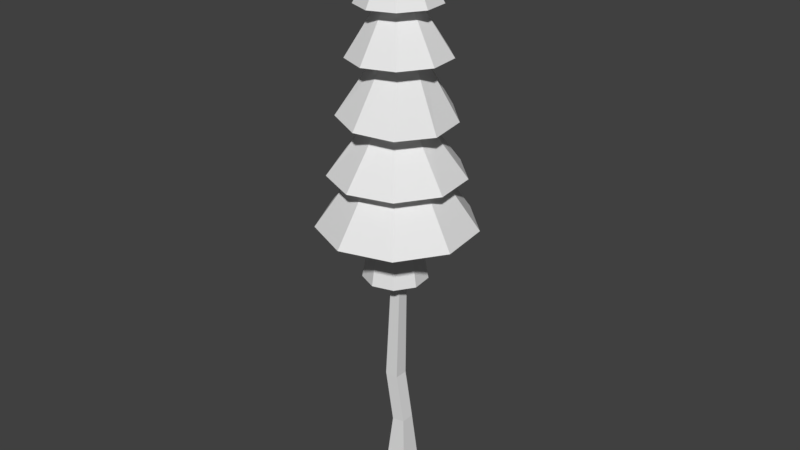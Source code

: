 # Source: drzewo5.blend  (saved by Blender 2.79.0; exported with 4.5.12 LTS)
import bpy
from mathutils import Matrix  # noqa: F401  (used for matrix-valued properties, if any)

bpy.ops.wm.read_factory_settings(use_empty=True)
scene = bpy.context.scene
scene.name = 'Scene'

# ---- collections
col_collection_1 = bpy.data.collections.new('Collection 1'); scene.collection.children.link(col_collection_1)

# ---- materials (node trees are filled in below, after node groups)
mat_material = bpy.data.materials.new('Material')
mat_material.alpha_threshold = 0.0
mat_material.use_transparent_shadow = False
mat_material.roughness = 0.5
mat_material.line_color = (0.0, 0.0, 0.0, 1.0)

# ---- material node trees

# ---- world
world_world = bpy.data.worlds.new('World'); scene.world = world_world
world_world.color = (0.05088, 0.05088, 0.05088)
world_world.use_sun_shadow = False
world_world.sun_shadow_jitter_overblur = 0.0
world_world.cycles.sampling_method = 'MANUAL'

# ---- meshes
me_cylinder = bpy.data.meshes.new('Cylinder')
me_cylinder.from_pydata([(4.779e-08, 1.849, -1.027), (7.062e-09, 0.991, 0.1931), (1.188, 1.416, -1.027), (0.637, 0.7591, 0.1931), (1.82, 0.321, -1.027), (0.9759, 0.1721, 0.1931), (1.601, -0.9243, -1.027), (0.8582, -0.4955, 0.1931), (0.6322, -1.737, -1.027), (0.3389, -0.9312, 0.1931), (-0.6322, -1.737, -1.027), (-0.3389, -0.9312, 0.1931), (-1.601, -0.9243, -1.027), (-0.8582, -0.4955, 0.1931), (-1.82, 0.321, -1.027), (-0.9759, 0.1721, 0.1931), (-1.188, 1.416, -1.027), (-0.637, 0.7591, 0.1931), (1.003, 1.195, 0.1931), (4.918e-08, 1.56, 0.1931), (1.537, 0.271, 0.1931), (1.351, -0.7802, 0.1931), (0.5337, -1.466, 0.1931), (-0.5337, -1.466, 0.1931), (-1.351, -0.7802, 0.1931), (-1.537, 0.271, 0.1931), (-1.003, 1.195, 0.1931), (0.3545, 0.4236, 1.518), (-3.077e-08, 0.553, 1.544), (0.5431, 0.09602, 1.505), (0.4776, -0.2765, 1.509), (0.1886, -0.5196, 1.531), (-0.1886, -0.5196, 1.558), (-0.4776, -0.2765, 1.579), (-0.5431, 0.09602, 1.584), (-0.3545, 0.4236, 1.57), (0.859, 1.026, 1.481), (-1.329e-08, 1.34, 1.544), (1.316, 0.2327, 1.448), (1.157, -0.67, 1.46), (0.4571, -1.259, 1.511), (-0.4571, -1.259, 1.578), (-1.157, -0.67, 1.629), (-1.316, 0.2327, 1.641), (-0.859, 1.026, 1.607), (0.4319, 0.3987, 2.885), (0.09753, 0.5205, 2.875), (0.6099, 0.09038, 2.89), (0.5481, -0.2602, 2.888), (0.2755, -0.4891, 2.88), (-0.08041, -0.4891, 2.869), (-0.353, -0.2602, 2.861), (-0.4148, 0.09038, 2.859), (-0.2369, 0.3987, 2.864), (0.8423, 0.888, 2.897), (0.09753, 1.159, 2.875), (1.239, 0.2013, 2.909), (1.101, -0.5796, 2.905), (0.4938, -1.089, 2.887), (-0.2987, -1.089, 2.863), (-0.9059, -0.5796, 2.844), (-1.043, 0.2013, 2.84), (-0.6472, 0.888, 2.852), (0.3462, 0.3371, 4.003), (0.06344, 0.4401, 3.995), (0.4966, 0.07642, 4.008), (0.4444, -0.22, 4.006), (0.2139, -0.4135, 3.999), (-0.087, -0.4135, 3.99), (-0.3175, -0.22, 3.983), (-0.3697, 0.07642, 3.981), (-0.2193, 0.3371, 3.986), (0.6748, 0.7289, 4.013), (0.06344, 0.9515, 3.995), (1.0, 0.1652, 4.023), (0.8871, -0.4757, 4.02), (0.3887, -0.8941, 4.005), (-0.2618, -0.8941, 3.985), (-0.7602, -0.4757, 3.97), (-0.8731, 0.1652, 3.966), (-0.5479, 0.7289, 3.976), (0.02052, -2.782e-07, 5.731), (-0.144, 0.5435, -1.061), (0.1946, 0.4202, -1.061), (0.3748, 0.1081, -1.061), (0.3122, -0.2468, -1.061), (0.03616, -0.4785, -1.061), (-0.3242, -0.4785, -1.061), (-0.6003, -0.2468, -1.061), (-0.6629, 0.1081, -1.061), (-0.4827, 0.4202, -1.061), (-0.144, 0.7844, -2.422), (0.3495, 0.6048, -2.422), (0.6121, 0.1499, -2.422), (0.5209, -0.3673, -2.422), (0.1186, -0.7049, -2.422), (-0.4066, -0.7049, -2.422), (-0.809, -0.3673, -2.422), (-0.9002, 0.1499, -2.422), (-0.6376, 0.6048, -2.422)], [], [(0, 1, 3, 2), (2, 3, 5, 4), (4, 5, 7, 6), (6, 7, 9, 8), (8, 9, 11, 10), (10, 11, 13, 12), (12, 13, 15, 14), (7, 5, 20, 21), (14, 15, 17, 16), (16, 17, 1, 0), (16, 0, 82, 90), (24, 23, 32, 33), (5, 3, 18, 20), (1, 17, 26, 19), (17, 15, 25, 26), (15, 13, 24, 25), (13, 11, 23, 24), (11, 9, 22, 23), (9, 7, 21, 22), (3, 1, 19, 18), (32, 31, 40, 41), (21, 20, 29, 30), (25, 24, 33, 34), (22, 21, 30, 31), (18, 19, 28, 27), (26, 25, 34, 35), (23, 22, 31, 32), (20, 18, 27, 29), (19, 26, 35, 28), (40, 39, 48, 49), (29, 27, 36, 38), (28, 35, 44, 37), (33, 32, 41, 42), (30, 29, 38, 39), (34, 33, 42, 43), (31, 30, 39, 40), (27, 28, 37, 36), (35, 34, 43, 44), (48, 47, 56, 57), (36, 37, 46, 45), (44, 43, 52, 53), (41, 40, 49, 50), (38, 36, 45, 47), (37, 44, 53, 46), (42, 41, 50, 51), (39, 38, 47, 48), (43, 42, 51, 52), (56, 54, 63, 65), (52, 51, 60, 61), (49, 48, 57, 58), (45, 46, 55, 54), (53, 52, 61, 62), (50, 49, 58, 59), (47, 45, 54, 56), (46, 53, 62, 55), (51, 50, 59, 60), (63, 64, 73, 72), (55, 62, 71, 64), (60, 59, 68, 69), (57, 56, 65, 66), (61, 60, 69, 70), (58, 57, 66, 67), (54, 55, 64, 63), (62, 61, 70, 71), (59, 58, 67, 68), (79, 78, 81), (71, 70, 79, 80), (68, 67, 76, 77), (65, 63, 72, 74), (64, 71, 80, 73), (69, 68, 77, 78), (66, 65, 74, 75), (70, 69, 78, 79), (67, 66, 75, 76), (76, 75, 81), (72, 73, 81), (80, 79, 81), (77, 76, 81), (74, 72, 81), (73, 80, 81), (78, 77, 81), (75, 74, 81), (88, 89, 98, 97), (14, 16, 90, 89), (12, 14, 89, 88), (10, 12, 88, 87), (8, 10, 87, 86), (6, 8, 86, 85), (0, 2, 83, 82), (4, 6, 85, 84), (2, 4, 84, 83), (91, 92, 93, 94, 95, 96, 97, 98, 99), (85, 86, 95, 94), (82, 83, 92, 91), (89, 90, 99, 98), (86, 87, 96, 95), (83, 84, 93, 92), (90, 82, 91, 99), (87, 88, 97, 96), (84, 85, 94, 93)])
me_cylinder.use_remesh_preserve_volume = False
me_cylinder.use_remesh_preserve_attributes = False
me_cylinder.use_mirror_vertex_groups = False
me_cylinder.update()
me_cube = bpy.data.meshes.new('Cube')
me_cube.from_pydata([(2.064, 2.064, -1.533), (2.064, -2.064, -1.533), (-2.064, -2.064, -1.533), (-2.064, 2.064, -1.533), (1.533, 1.533, 1.533), (1.533, -1.533, 1.533), (-1.533, -1.533, 1.533), (-1.533, 1.533, 1.533), (0.9858, 1.0, 8.07), (0.9858, -1.0, 8.07), (-0.9858, -1.0, 7.734), (-0.9858, 1.0, 7.734), (-0.2684, 1.0, 15.3), (-0.2684, -1.0, 15.3), (-2.267, -1.0, 15.37), (-2.267, 1.0, 15.37), (0.1368, 0.7435, 33.02), (0.1368, -0.7435, 33.02), (-1.349, -0.7435, 33.08), (-1.349, 0.7435, 33.08), (0.7298, 0.5931, 52.93), (0.7298, -0.5931, 52.93), (-0.4556, -0.5931, 52.97), (-0.4556, 0.5931, 52.97)], [], [(0, 1, 2, 3), (6, 5, 9, 10), (0, 4, 5, 1), (1, 5, 6, 2), (2, 6, 7, 3), (4, 0, 3, 7), (11, 10, 14, 15), (5, 4, 8, 9), (7, 6, 10, 11), (4, 7, 11, 8), (12, 15, 19, 16), (8, 11, 15, 12), (10, 9, 13, 14), (9, 8, 12, 13), (18, 17, 21, 22), (14, 13, 17, 18), (13, 12, 16, 17), (15, 14, 18, 19), (20, 23, 22, 21), (17, 16, 20, 21), (19, 18, 22, 23), (16, 19, 23, 20)])
me_cube.materials.append(mat_material)
me_cube.use_remesh_preserve_volume = False
me_cube.use_remesh_preserve_attributes = False
me_cube.use_mirror_vertex_groups = False
me_cube.update()

# ---- objects
ob_cylinder = bpy.data.objects.new('Cylinder', me_cylinder)
ob_cube = bpy.data.objects.new('Cube', me_cube)

# ---- transforms, parenting, visibility, modifiers, constraints
ob_cylinder.location = (-0.3046, -0.6814, 46.53)
ob_cylinder.rotation_euler = (0.0, -0.0, -0.4115)
ob_cylinder.scale = (6.048, 6.048, 6.048)
ob_cylinder.lineart.crease_threshold = 0.0
ob_cube.location = (0.0, 0.0, 0.0)
ob_cube.lock_rotations_4d = False
ob_cube.empty_display_type = 'ARROWS'
ob_cube.lineart.crease_threshold = 0.0

# ---- collection membership
col_collection_1.objects.link(ob_cylinder)
col_collection_1.objects.link(ob_cube)

# ---- scene / render settings (as saved in the file)
scene.frame_start = 1; scene.frame_end = 250; scene.frame_set(1)
scene.render.engine = 'BLENDER_EEVEE_NEXT'
scene.render.resolution_percentage = 50
scene.render.dither_intensity = 0.0
scene.cycles.use_denoising = False
scene.cycles.samples = 128
scene.cycles.sampling_pattern = 'TABULATED_SOBOL'
scene.cycles.use_adaptive_sampling = False
scene.cycles.use_light_tree = False
scene.cycles.blur_glossy = 0.0
scene.cycles.sample_clamp_indirect = 0.0
scene.view_settings.view_transform = 'Standard'
bpy.context.view_layer.update()

# ---- added for rendering (the .blend has no active camera and no usable light): camera, sun
cam_auto = bpy.data.cameras.new('AutoCamera')
cam_auto.lens = 50.0
cam_auto.sensor_width = 36.0
cam_auto.clip_end = 1496.89
ob_auto_camera = bpy.data.objects.new('AutoCamera', cam_auto)
scene.collection.objects.link(ob_auto_camera)
ob_auto_camera.location = (85.1237, -102.725, 108.063)
ob_auto_camera.rotation_euler = (1.09748, -7.21219e-08, 0.694738)
scene.camera = ob_auto_camera
light_auto_sun = bpy.data.lights.new('AutoSun', 'SUN')
light_auto_sun.energy = 3.0
light_auto_sun.angle = 0.0523599
ob_auto_sun = bpy.data.objects.new('AutoSun', light_auto_sun)
scene.collection.objects.link(ob_auto_sun)
ob_auto_sun.rotation_euler = (0.872665, 0.174533, 0.523599)
bpy.context.view_layer.update()
